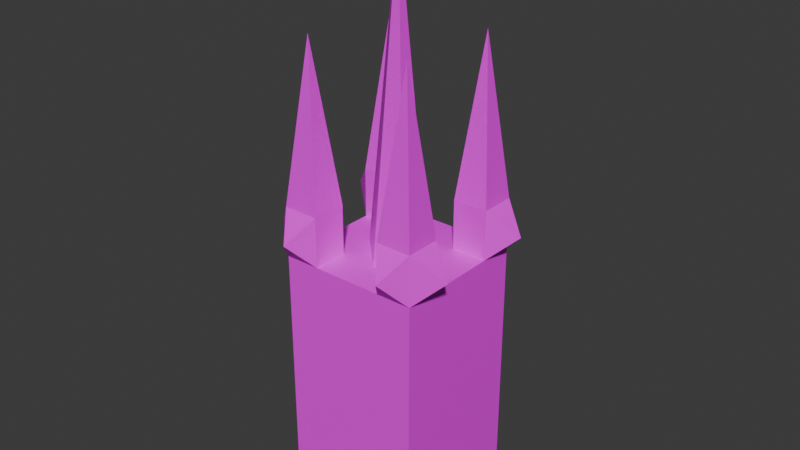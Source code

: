 # Source: tower.blend  (saved by Blender 4.1.24; exported with 4.5.12 LTS)
import bpy
from mathutils import Matrix  # noqa: F401  (used for matrix-valued properties, if any)

bpy.ops.wm.read_factory_settings(use_empty=True)
scene = bpy.context.scene
scene.name = 'Scene'

# ---- collections
col_collection = bpy.data.collections.new('Collection'); scene.collection.children.link(col_collection)

# ---- images (referenced by path relative to the original .blend; pixels are not part of the script)
import os
ASSET_DIR = os.environ.get("B2B_ASSET_DIR", "")  # directory of the original .blend (textures are referenced by path, not embedded)
HERE = os.path.dirname(os.path.abspath(__file__))  # packed textures are extracted next to this script under _unpacked/

def load_image(name, relpath, width, height, colorspace="sRGB"):
    """Load a texture the original file referenced (path relative to the .blend, or extracted next to this script)."""
    p = next((c for c in (os.path.join(HERE, relpath), os.path.join(ASSET_DIR, relpath)) if relpath and os.path.exists(c)), "")
    if p:
        img = bpy.data.images.load(p, check_existing=True)
        img.name = name
    else:  # same state as the original file: an image datablock whose file is absent (Cycles renders it pink)
        img = bpy.data.images.new(name, width, height)
        img.source = "FILE"
        img.filepath = "//" + (relpath or name)
    img.colorspace_settings.name = colorspace
    return img
img_10_png = load_image('10.png', '10.png', 1024, 1024, 'sRGB')

# ---- materials (node trees are filled in below, after node groups)
mat_material = bpy.data.materials.new('Material')
mat_material.use_transparent_shadow = False

# ---- material node trees
mat_material.use_nodes = True; mat_material.node_tree.nodes.clear()
_N = mat_material.node_tree.nodes; _L = mat_material.node_tree.links
n0 = _N.new('ShaderNodeBsdfPrincipled'); n0.name = 'Principled BSDF'; n0.location = (10, 300)
n1 = _N.new('ShaderNodeOutputMaterial'); n1.name = 'Material Output'; n1.location = (300, 300)
n2 = _N.new('ShaderNodeTexImage'); n2.name = 'Image Texture'; n2.location = (-280, 280)
n2.image = img_10_png
_L.new(n0.outputs[0], n1.inputs[0])
_L.new(n2.outputs[0], n0.inputs[0])
n1.is_active_output = True

# ---- world
world_world = bpy.data.worlds.new('World'); scene.world = world_world
world_world.use_nodes = True; world_world.node_tree.nodes.clear()
_N = world_world.node_tree.nodes; _L = world_world.node_tree.links
n0 = _N.new('ShaderNodeOutputWorld'); n0.name = 'World Output'; n0.location = (300, 300)
n1 = _N.new('ShaderNodeBackground'); n1.name = 'Background'; n1.location = (10, 300)
n1.inputs[0].default_value = (0.05088, 0.05088, 0.05088, 1.0)
_L.new(n1.outputs[0], n0.inputs[0])
n0.is_active_output = True
world_world.color = (0.05088, 0.05088, 0.05088)
world_world.use_sun_shadow = False
world_world.sun_shadow_jitter_overblur = 0.0

# ---- meshes
me_cube = bpy.data.meshes.new('Cube')
me_cube.from_pydata([(-1.0, -1.0, -1.0), (-1.0, -1.0, 1.0), (-1.0, 1.0, -1.0), (-1.0, 1.0, 1.0), (1.0, -1.0, -1.0), (1.0, -1.0, 1.0), (1.0, 1.0, -1.0), (1.0, 1.0, 1.0), (-1.0, 1.0, -1.0), (-1.0, -1.0, -1.0), (1.0, 1.0, -1.0), (1.0, -1.0, -1.0), (-1.0, 0.0, -1.0), (0.0, 1.0, -1.0), (1.0, 0.0, -1.0), (0.0, -1.0, -1.0), (0.0, 0.0, -3.442), (-1.0, -0.5, -1.0), (-0.5, 1.0, -1.0), (1.0, 0.5, -1.0), (0.5, -1.0, -1.0), (-1.0, 0.5, -1.0), (0.5, 1.0, -1.0), (1.0, -0.5, -1.0), (-0.5, -1.0, -1.0), (0.0, -0.5, -1.0), (0.0, 0.5, -1.0), (-0.5, 0.0, -1.0), (0.5, 0.0, -1.0), (0.5, 0.5, -1.0), (-0.5, 0.5, -1.0), (-0.5, -0.5, -1.0), (0.5, -0.5, -1.0), (-1.0, -0.5, -1.0), (-1.0, -1.0, -1.0), (-0.5, 1.0, -1.0), (-1.0, 1.0, -1.0), (1.0, 0.5, -1.0), (1.0, 1.0, -1.0), (0.5, -1.0, -1.0), (1.0, -1.0, -1.0), (-1.0, 0.5, -1.0), (0.5, 1.0, -1.0), (1.0, -0.5, -1.0), (-0.5, -1.0, -1.0), (0.5, 0.5, -1.0), (-0.5, 0.5, -1.0), (-0.5, -0.5, -1.0), (0.5, -0.5, -1.0), (-1.0, -0.5, -1.396), (-1.0, -1.0, -1.396), (-0.5, 1.0, -1.396), (-1.0, 1.0, -1.396), (1.0, 0.5, -1.396), (1.0, 1.0, -1.396), (0.5, -1.0, -1.396), (1.0, -1.0, -1.396), (-1.0, 0.5, -1.396), (0.5, 1.0, -1.396), (1.0, -0.5, -1.396), (-0.5, -1.0, -1.396), (0.5, 0.5, -1.396), (-0.5, 0.5, -1.396), (-0.5, -0.5, -1.396), (0.5, -0.5, -1.396), (-1.0, -0.5, -1.396), (-1.0, -1.0, -1.396), (-0.5, 1.0, -1.396), (-1.0, 1.0, -1.396), (1.0, 0.5, -1.396), (1.0, 1.0, -1.396), (0.5, -1.0, -1.396), (1.0, -1.0, -1.396), (-1.0, 0.5, -1.396), (0.5, 1.0, -1.396), (1.0, -0.5, -1.396), (-0.5, -1.0, -1.396), (0.5, 0.5, -1.396), (-0.5, 0.5, -1.396), (-0.5, -0.5, -1.396), (0.5, -0.5, -1.396), (-0.75, -0.75, -2.661), (-0.75, 0.75, -2.661), (0.75, 0.75, -2.661), (0.75, -0.75, -2.661), (-0.5, 1.0, -1.0), (-1.0, 1.0, -1.0), (-0.5, 1.0, -1.396), (-1.0, 1.0, -1.396), (-0.5, 1.0, -1.0), (-1.0, 1.0, -1.0), (-0.5, 1.0, -1.396), (-1.0, 1.0, -1.396), (0.75, 1.317, -1.198), (1.315, 0.75, -1.198), (0.75, -1.307, -1.198), (1.315, -0.75, -1.198), (-0.75, 1.317, -1.198), (-0.75, -1.307, -1.198), (-1.372, 0.75, -1.198), (-1.372, -0.75, -1.198)], [], [(0, 1, 3, 2), (2, 3, 7, 6), (6, 7, 5, 4), (4, 5, 1, 0), (2, 6, 10, 22, 13, 18, 8), (7, 3, 1, 5), (31, 24, 44, 47), (0, 2, 8, 21, 12, 17, 9), (6, 4, 11, 23, 14, 19, 10), (4, 0, 9, 24, 15, 20, 11), (31, 25, 15, 24), (30, 26, 16, 27), (29, 19, 14, 28), (26, 29, 28, 16), (13, 22, 29, 26), (22, 10, 38, 42), (21, 30, 27, 12), (32, 23, 43, 48), (18, 13, 26, 30), (21, 8, 36, 41), (12, 27, 31, 17), (27, 16, 25, 31), (25, 32, 20, 15), (16, 28, 32, 25), (28, 14, 23, 32), (56, 40, 95), (39, 48, 64, 55), (54, 38, 94), (33, 47, 63, 49), (29, 22, 42, 45), (23, 11, 40, 43), (9, 17, 33, 34), (24, 9, 34, 44), (17, 31, 47, 33), (8, 18, 35, 36), (19, 29, 45, 37), (10, 19, 37, 38), (20, 32, 48, 39), (11, 20, 39, 40), (18, 30, 46, 35), (30, 21, 41, 46), (63, 60, 76, 79), (57, 52, 68, 73), (62, 57, 73, 78), (56, 55, 71, 72), (49, 50, 100), (48, 43, 59, 64), (45, 42, 58, 61), (36, 35, 89, 90), (37, 45, 61, 53), (53, 54, 94), (35, 46, 62, 51), (34, 50, 98), (46, 41, 57, 62), (50, 34, 100), (47, 44, 60, 63), (89, 91, 97), (70, 69, 83), (69, 77, 83), (68, 67, 82), (77, 74, 83), (58, 54, 70, 74), (49, 63, 79, 65), (59, 56, 72, 75), (55, 64, 80, 71), (60, 50, 66, 76), (50, 49, 65, 66), (64, 59, 75, 80), (61, 58, 74, 77), (52, 51, 67, 68), (53, 61, 77, 69), (54, 53, 69, 70), (51, 62, 78, 67), (67, 78, 82), (72, 71, 84), (78, 73, 82), (73, 68, 82), (79, 76, 81), (74, 70, 83), (65, 79, 81), (75, 72, 84), (71, 80, 84), (76, 66, 81), (66, 65, 81), (80, 75, 84), (68, 67, 87, 88), (35, 36, 86, 85), (58, 42, 93), (52, 36, 90, 92), (51, 52, 92, 91), (35, 51, 91, 89), (40, 56, 96), (50, 60, 98), (90, 89, 97), (38, 54, 93), (54, 58, 93), (92, 90, 97), (91, 92, 97), (42, 38, 93), (43, 40, 96), (38, 37, 94), (59, 43, 96), (37, 53, 94), (56, 59, 96), (57, 41, 99), (55, 56, 95), (60, 44, 98), (39, 55, 95), (44, 34, 98), (40, 39, 95), (36, 52, 99), (41, 36, 99), (34, 33, 100), (33, 49, 100), (52, 57, 99)])
_uv = me_cube.uv_layers.new(name='UVMap')
_uv.uv.foreach_set('vector', [0.4674, 0.4459, 0.4674, 0.7414, 0.7629, 0.7414, 0.7629, 0.4459, 0.4811, 0.4459, 0.4811, 0.7414, 0.7766, 0.7414, 0.7766, 0.4459, 0.7629, 0.4459, 0.7629, 0.7414, 0.4674, 0.7414, 0.4674, 0.4459, 0.7766, 0.4459, 0.7766, 0.7414, 0.4811, 0.7414, 0.4811, 0.4459, 0.4811, 0.5538, 0.7766, 0.5538, 0.7766, 0.5538, 0.7027, 0.5538, 0.6289, 0.5538, 0.555, 0.5538, 0.4811, 0.5538, 0.7766, 0.5538, 0.4811, 0.5538, 0.4811, 0.2583, 0.7766, 0.2583, 0.555, 0.3322, 0.555, 0.2583, 0.555, 0.2583, 0.555, 0.3322, 0.4811, 0.2583, 0.4811, 0.5538, 0.4811, 0.5538, 0.4811, 0.4799, 0.4811, 0.406, 0.4811, 0.3322, 0.4811, 0.2583, 0.7766, 0.5538, 0.7766, 0.2583, 0.7766, 0.2583, 0.7766, 0.3322, 0.7766, 0.406, 0.7766, 0.4799, 0.7766, 0.5538, 0.7766, 0.2583, 0.4811, 0.2583, 0.4811, 0.2583, 0.555, 0.2583, 0.6289, 0.2583, 0.7027, 0.2583, 0.7766, 0.2583, 0.555, 0.3322, 0.6289, 0.3322, 0.6289, 0.2583, 0.555, 0.2583, 0.555, 0.4459, 0.6289, 0.4459, 0.6289, 0.08512, 0.555, 0.4459, 0.7027, 0.4799, 0.7766, 0.4799, 0.7766, 0.406, 0.7027, 0.406, 0.6289, 0.4459, 0.7027, 0.4459, 0.7027, 0.4459, 0.6289, 0.08512, 0.6289, 0.5538, 0.7027, 0.5538, 0.7027, 0.4799, 0.6289, 0.4799, 0.7027, 0.5538, 0.7766, 0.5538, 0.7766, 0.5538, 0.7027, 0.5538, 0.4811, 0.4799, 0.555, 0.4799, 0.555, 0.406, 0.4811, 0.406, 0.7027, 0.3322, 0.7766, 0.3322, 0.7766, 0.3322, 0.7027, 0.3322, 0.555, 0.5538, 0.6289, 0.5538, 0.6289, 0.4799, 0.555, 0.4799, 0.4811, 0.4799, 0.4811, 0.5538, 0.4811, 0.5538, 0.4811, 0.4799, 0.4811, 0.406, 0.555, 0.406, 0.555, 0.3322, 0.4811, 0.3322, 0.555, 0.4459, 0.6289, 0.08512, 0.6289, 0.4459, 0.555, 0.4459, 0.6289, 0.3322, 0.7027, 0.3322, 0.7027, 0.2583, 0.6289, 0.2583, 0.6289, 0.08512, 0.7027, 0.4459, 0.7027, 0.4459, 0.6289, 0.4459, 0.7027, 0.406, 0.7766, 0.406, 0.7766, 0.3322, 0.7027, 0.3322, 0.4674, 0.3873, 0.4674, 0.4459, 0.4221, 0.4166, 0.4674, 0.4459, 0.5413, 0.4459, 0.5413, 0.3873, 0.4674, 0.3873, 0.7766, 0.3873, 0.7766, 0.4459, 0.8231, 0.4166, 0.4811, 0.4459, 0.555, 0.4459, 0.555, 0.3873, 0.4811, 0.3873, 0.7027, 0.4799, 0.7027, 0.5538, 0.7027, 0.5538, 0.7027, 0.4799, 0.7766, 0.3322, 0.7766, 0.2583, 0.7766, 0.2583, 0.7766, 0.3322, 0.4811, 0.2583, 0.4811, 0.3322, 0.4811, 0.3322, 0.4811, 0.2583, 0.555, 0.2583, 0.4811, 0.2583, 0.4811, 0.2583, 0.555, 0.2583, 0.4811, 0.3322, 0.555, 0.3322, 0.555, 0.3322, 0.4811, 0.3322, 0.4811, 0.5538, 0.555, 0.5538, 0.555, 0.5538, 0.4811, 0.5538, 0.7766, 0.4799, 0.7027, 0.4799, 0.7027, 0.4799, 0.7766, 0.4799, 0.7766, 0.5538, 0.7766, 0.4799, 0.7766, 0.4799, 0.7766, 0.5538, 0.7027, 0.2583, 0.7027, 0.3322, 0.7027, 0.3322, 0.7027, 0.2583, 0.7766, 0.2583, 0.7027, 0.2583, 0.7027, 0.2583, 0.7766, 0.2583, 0.555, 0.5538, 0.555, 0.4799, 0.555, 0.4799, 0.555, 0.5538, 0.555, 0.4799, 0.4811, 0.4799, 0.4811, 0.4799, 0.555, 0.4799, 0.555, 0.3322, 0.555, 0.2583, 0.555, 0.2583, 0.555, 0.3322, 0.4811, 0.4799, 0.4811, 0.5538, 0.4811, 0.5538, 0.4811, 0.4799, 0.555, 0.4799, 0.4811, 0.4799, 0.4811, 0.4799, 0.555, 0.4799, 0.7766, 0.2583, 0.7027, 0.2583, 0.7027, 0.2583, 0.7766, 0.2583, 0.4811, 0.3322, 0.4811, 0.2583, 0.4262, 0.2952, 0.7027, 0.4459, 0.7766, 0.4459, 0.7766, 0.3873, 0.7027, 0.3873, 0.689, 0.4459, 0.7629, 0.4459, 0.7629, 0.3873, 0.689, 0.3873, 0.4811, 0.5538, 0.555, 0.5538, 0.555, 0.5538, 0.4811, 0.5538, 0.7766, 0.4459, 0.7027, 0.4459, 0.7027, 0.3873, 0.7766, 0.3873, 0.7766, 0.4799, 0.7766, 0.5538, 0.8231, 0.5169, 0.7629, 0.4459, 0.689, 0.4459, 0.689, 0.3873, 0.7629, 0.3873, 0.4674, 0.4459, 0.4674, 0.3873, 0.4221, 0.4166, 0.555, 0.4459, 0.4811, 0.4459, 0.4811, 0.3873, 0.555, 0.3873, 0.4811, 0.3873, 0.4811, 0.4459, 0.4262, 0.4166, 0.5413, 0.4459, 0.4674, 0.4459, 0.4674, 0.3873, 0.5413, 0.3873, 0.7629, 0.4459, 0.7629, 0.3873, 0.8098, 0.4166, 0.7629, 0.3873, 0.689, 0.3873, 0.726, 0.2005, 0.7766, 0.3873, 0.7027, 0.3873, 0.7397, 0.2005, 0.4811, 0.3873, 0.555, 0.3873, 0.518, 0.2005, 0.689, 0.3873, 0.7629, 0.3873, 0.726, 0.2005, 0.7027, 0.5538, 0.7766, 0.5538, 0.7766, 0.5538, 0.7027, 0.5538, 0.4811, 0.3322, 0.555, 0.3322, 0.555, 0.3322, 0.4811, 0.3322, 0.7766, 0.3322, 0.7766, 0.2583, 0.7766, 0.2583, 0.7766, 0.3322, 0.7027, 0.2583, 0.7027, 0.3322, 0.7027, 0.3322, 0.7027, 0.2583, 0.555, 0.2583, 0.4811, 0.2583, 0.4811, 0.2583, 0.555, 0.2583, 0.4811, 0.2583, 0.4811, 0.3322, 0.4811, 0.3322, 0.4811, 0.2583, 0.7027, 0.3322, 0.7766, 0.3322, 0.7766, 0.3322, 0.7027, 0.3322, 0.7027, 0.4799, 0.7027, 0.5538, 0.7027, 0.5538, 0.7027, 0.4799, 0.4811, 0.5538, 0.555, 0.5538, 0.555, 0.5538, 0.4811, 0.5538, 0.7766, 0.4799, 0.7027, 0.4799, 0.7027, 0.4799, 0.7766, 0.4799, 0.7766, 0.5538, 0.7766, 0.4799, 0.7766, 0.4799, 0.7766, 0.5538, 0.555, 0.5538, 0.555, 0.4799, 0.555, 0.4799, 0.555, 0.5538, 0.7629, 0.3873, 0.689, 0.3873, 0.726, 0.2005, 0.7766, 0.3873, 0.7027, 0.3873, 0.7397, 0.2005, 0.555, 0.3873, 0.4811, 0.3873, 0.518, 0.2005, 0.689, 0.3873, 0.7629, 0.3873, 0.726, 0.2005, 0.5413, 0.3873, 0.4674, 0.3873, 0.5043, 0.2005, 0.7027, 0.3873, 0.7766, 0.3873, 0.7397, 0.2005, 0.4811, 0.3873, 0.555, 0.3873, 0.518, 0.2005, 0.5413, 0.3873, 0.4674, 0.3873, 0.5043, 0.2005, 0.4674, 0.3873, 0.5413, 0.3873, 0.5043, 0.2005, 0.555, 0.3873, 0.4811, 0.3873, 0.518, 0.2005, 0.4674, 0.3873, 0.5413, 0.3873, 0.5043, 0.2005, 0.7027, 0.3873, 0.7766, 0.3873, 0.7397, 0.2005, 0.4811, 0.5538, 0.555, 0.5538, 0.555, 0.5538, 0.4811, 0.5538, 0.555, 0.5538, 0.4811, 0.5538, 0.4811, 0.5538, 0.555, 0.5538, 0.7629, 0.3873, 0.7629, 0.4459, 0.8098, 0.4166, 0.4811, 0.5538, 0.4811, 0.5538, 0.4811, 0.5538, 0.4811, 0.5538, 0.555, 0.5538, 0.4811, 0.5538, 0.4811, 0.5538, 0.555, 0.5538, 0.555, 0.5538, 0.555, 0.5538, 0.555, 0.5538, 0.555, 0.5538, 0.7766, 0.4459, 0.7766, 0.3873, 0.8231, 0.4166, 0.4811, 0.2583, 0.555, 0.2583, 0.518, 0.2129, 0.4811, 0.5538, 0.555, 0.5538, 0.518, 0.6006, 0.7629, 0.4459, 0.7629, 0.3873, 0.8098, 0.4166, 0.7766, 0.5538, 0.7027, 0.5538, 0.7397, 0.6006, 0.7629, 0.3873, 0.7629, 0.4459, 0.8098, 0.4166, 0.555, 0.5538, 0.4811, 0.5538, 0.518, 0.6006, 0.7027, 0.5538, 0.7766, 0.5538, 0.7397, 0.6006, 0.7766, 0.3322, 0.7766, 0.2583, 0.8231, 0.2952, 0.7766, 0.5538, 0.7766, 0.4799, 0.8231, 0.5169, 0.7766, 0.3873, 0.7766, 0.4459, 0.8231, 0.4166, 0.7766, 0.4459, 0.7766, 0.3873, 0.8231, 0.4166, 0.7766, 0.2583, 0.7766, 0.3322, 0.8231, 0.2952, 0.4811, 0.3873, 0.4811, 0.4459, 0.4262, 0.4166, 0.7027, 0.2583, 0.7766, 0.2583, 0.7397, 0.2129, 0.4674, 0.3873, 0.4674, 0.4459, 0.4221, 0.4166, 0.4674, 0.4459, 0.4674, 0.3873, 0.4221, 0.4166, 0.555, 0.2583, 0.4811, 0.2583, 0.518, 0.2129, 0.7766, 0.2583, 0.7027, 0.2583, 0.7397, 0.2129, 0.4811, 0.4459, 0.4811, 0.3873, 0.4262, 0.4166, 0.4811, 0.4799, 0.4811, 0.5538, 0.4262, 0.5169, 0.4811, 0.2583, 0.4811, 0.3322, 0.4262, 0.2952, 0.4811, 0.4459, 0.4811, 0.3873, 0.4262, 0.4166, 0.4811, 0.5538, 0.4811, 0.4799, 0.4262, 0.5169])
me_cube.materials.append(mat_material)
me_cube.update()

# ---- objects
ob_cube = bpy.data.objects.new('Cube', me_cube)

# ---- transforms, parenting, visibility, modifiers, constraints
ob_cube.location = (0.0, 0.0, 3.095)
ob_cube.scale = (-1.859, -1.859, -3.291)

# ---- collection membership
col_collection.objects.link(ob_cube)

# ---- scene / render settings (as saved in the file)
scene.frame_start = 1; scene.frame_end = 5; scene.frame_set(1)
scene.render.engine = 'BLENDER_EEVEE_NEXT'
scene.cycles.sampling_pattern = 'TABULATED_SOBOL'
scene.eevee.ray_tracing_options.trace_max_roughness = 0.0
bpy.context.view_layer.update()

# ---- added for rendering (the .blend has no active camera and no usable light): camera, sun
cam_auto = bpy.data.cameras.new('AutoCamera')
cam_auto.lens = 50.0
cam_auto.sensor_width = 36.0
cam_auto.clip_end = 1000.0
ob_auto_camera = bpy.data.objects.new('AutoCamera', cam_auto)
scene.collection.objects.link(ob_auto_camera)
ob_auto_camera.location = (15.0398, -17.9938, 19.1025)
ob_auto_camera.rotation_euler = (1.09748, -7.21219e-08, 0.694738)
scene.camera = ob_auto_camera
light_auto_sun = bpy.data.lights.new('AutoSun', 'SUN')
light_auto_sun.energy = 3.0
light_auto_sun.angle = 0.0523599
ob_auto_sun = bpy.data.objects.new('AutoSun', light_auto_sun)
scene.collection.objects.link(ob_auto_sun)
ob_auto_sun.rotation_euler = (0.872665, 0.174533, 0.523599)
bpy.context.view_layer.update()
